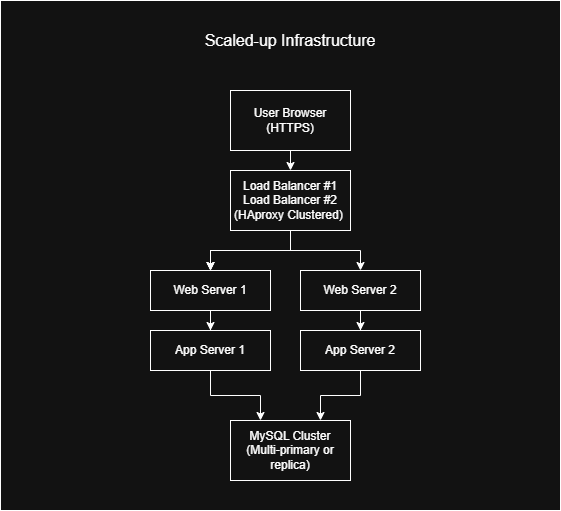

The diagram above was exported from draw.io. Its source (the exported page's mxGraphModel, read from the mxfile embedded in the PNG):
<mxGraphModel dx="872" dy="445" grid="1" gridSize="10" guides="1" tooltips="1" connect="1" arrows="1" fold="1" page="1" pageScale="1" pageWidth="850" pageHeight="1100" math="0" shadow="0">
  <root>
    <mxCell id="0" />
    <mxCell id="1" parent="0" />
    <mxCell id="vULQV0qsyKIebfoKRED7-17" value="" style="rounded=0;whiteSpace=wrap;html=1;" vertex="1" parent="1">
      <mxGeometry x="130" y="230" width="560" height="510" as="geometry" />
    </mxCell>
    <mxCell id="vULQV0qsyKIebfoKRED7-46" style="edgeStyle=orthogonalEdgeStyle;rounded=0;orthogonalLoop=1;jettySize=auto;html=1;exitX=0.5;exitY=1;exitDx=0;exitDy=0;entryX=0.5;entryY=0;entryDx=0;entryDy=0;" edge="1" parent="1" source="vULQV0qsyKIebfoKRED7-1" target="vULQV0qsyKIebfoKRED7-21">
      <mxGeometry relative="1" as="geometry" />
    </mxCell>
    <mxCell id="vULQV0qsyKIebfoKRED7-1" value="User Browser (HTTPS)" style="rounded=0;whiteSpace=wrap;html=1;" vertex="1" parent="1">
      <mxGeometry x="360" y="320" width="120" height="60" as="geometry" />
    </mxCell>
    <mxCell id="vULQV0qsyKIebfoKRED7-18" value="&lt;p data-pm-slice=&quot;0 0 []&quot;&gt;&lt;font style=&quot;font-size: 16px;&quot;&gt;Scaled-up Infrastructure&lt;/font&gt;&lt;/p&gt;" style="rounded=0;whiteSpace=wrap;html=1;strokeColor=none;" vertex="1" parent="1">
      <mxGeometry x="310" y="240" width="220" height="60" as="geometry" />
    </mxCell>
    <mxCell id="vULQV0qsyKIebfoKRED7-27" value="" style="edgeStyle=orthogonalEdgeStyle;rounded=0;orthogonalLoop=1;jettySize=auto;html=1;" edge="1" parent="1" source="vULQV0qsyKIebfoKRED7-21" target="vULQV0qsyKIebfoKRED7-26">
      <mxGeometry relative="1" as="geometry" />
    </mxCell>
    <mxCell id="vULQV0qsyKIebfoKRED7-28" value="" style="edgeStyle=orthogonalEdgeStyle;rounded=0;orthogonalLoop=1;jettySize=auto;html=1;" edge="1" parent="1" source="vULQV0qsyKIebfoKRED7-21" target="vULQV0qsyKIebfoKRED7-26">
      <mxGeometry relative="1" as="geometry" />
    </mxCell>
    <mxCell id="vULQV0qsyKIebfoKRED7-29" value="" style="edgeStyle=orthogonalEdgeStyle;rounded=0;orthogonalLoop=1;jettySize=auto;html=1;" edge="1" parent="1" source="vULQV0qsyKIebfoKRED7-21" target="vULQV0qsyKIebfoKRED7-26">
      <mxGeometry relative="1" as="geometry" />
    </mxCell>
    <mxCell id="vULQV0qsyKIebfoKRED7-32" style="edgeStyle=orthogonalEdgeStyle;rounded=0;orthogonalLoop=1;jettySize=auto;html=1;exitX=0.5;exitY=1;exitDx=0;exitDy=0;entryX=0.5;entryY=0;entryDx=0;entryDy=0;" edge="1" parent="1" source="vULQV0qsyKIebfoKRED7-21" target="vULQV0qsyKIebfoKRED7-30">
      <mxGeometry relative="1" as="geometry" />
    </mxCell>
    <mxCell id="vULQV0qsyKIebfoKRED7-21" value="&lt;div&gt;Load Balancer #1&lt;/div&gt;&lt;div&gt;Load Balancer #2&lt;/div&gt;&lt;div&gt;(HAproxy Clustered)&amp;nbsp;&lt;/div&gt;" style="rounded=0;whiteSpace=wrap;html=1;" vertex="1" parent="1">
      <mxGeometry x="360" y="400" width="120" height="60" as="geometry" />
    </mxCell>
    <mxCell id="vULQV0qsyKIebfoKRED7-50" value="" style="edgeStyle=orthogonalEdgeStyle;rounded=0;orthogonalLoop=1;jettySize=auto;html=1;" edge="1" parent="1" source="vULQV0qsyKIebfoKRED7-26" target="vULQV0qsyKIebfoKRED7-47">
      <mxGeometry relative="1" as="geometry" />
    </mxCell>
    <mxCell id="vULQV0qsyKIebfoKRED7-26" value="&lt;div&gt;Web Server 1&lt;/div&gt;" style="rounded=0;whiteSpace=wrap;html=1;" vertex="1" parent="1">
      <mxGeometry x="280" y="500" width="120" height="40" as="geometry" />
    </mxCell>
    <mxCell id="vULQV0qsyKIebfoKRED7-51" value="" style="edgeStyle=orthogonalEdgeStyle;rounded=0;orthogonalLoop=1;jettySize=auto;html=1;" edge="1" parent="1" source="vULQV0qsyKIebfoKRED7-30" target="vULQV0qsyKIebfoKRED7-48">
      <mxGeometry relative="1" as="geometry" />
    </mxCell>
    <mxCell id="vULQV0qsyKIebfoKRED7-30" value="Web Server 2" style="rounded=0;whiteSpace=wrap;html=1;" vertex="1" parent="1">
      <mxGeometry x="430" y="500" width="120" height="40" as="geometry" />
    </mxCell>
    <mxCell id="vULQV0qsyKIebfoKRED7-41" value="MySQL Cluster&lt;div&gt;&lt;span style=&quot;background-color: transparent; color: light-dark(rgb(0, 0, 0), rgb(255, 255, 255));&quot;&gt;(Multi-primary or replica)&lt;/span&gt;&lt;/div&gt;" style="rounded=0;whiteSpace=wrap;html=1;" vertex="1" parent="1">
      <mxGeometry x="360" y="650" width="120" height="60" as="geometry" />
    </mxCell>
    <mxCell id="vULQV0qsyKIebfoKRED7-52" style="edgeStyle=orthogonalEdgeStyle;rounded=0;orthogonalLoop=1;jettySize=auto;html=1;exitX=0.5;exitY=1;exitDx=0;exitDy=0;entryX=0.25;entryY=0;entryDx=0;entryDy=0;" edge="1" parent="1" source="vULQV0qsyKIebfoKRED7-47" target="vULQV0qsyKIebfoKRED7-41">
      <mxGeometry relative="1" as="geometry" />
    </mxCell>
    <mxCell id="vULQV0qsyKIebfoKRED7-47" value="&lt;div&gt;App Server 1&lt;/div&gt;" style="rounded=0;whiteSpace=wrap;html=1;" vertex="1" parent="1">
      <mxGeometry x="280" y="560" width="120" height="40" as="geometry" />
    </mxCell>
    <mxCell id="vULQV0qsyKIebfoKRED7-53" style="edgeStyle=orthogonalEdgeStyle;rounded=0;orthogonalLoop=1;jettySize=auto;html=1;exitX=0.5;exitY=1;exitDx=0;exitDy=0;entryX=0.75;entryY=0;entryDx=0;entryDy=0;" edge="1" parent="1" source="vULQV0qsyKIebfoKRED7-48" target="vULQV0qsyKIebfoKRED7-41">
      <mxGeometry relative="1" as="geometry" />
    </mxCell>
    <mxCell id="vULQV0qsyKIebfoKRED7-48" value="&lt;div&gt;App Server 2&lt;/div&gt;" style="rounded=0;whiteSpace=wrap;html=1;" vertex="1" parent="1">
      <mxGeometry x="430" y="560" width="120" height="40" as="geometry" />
    </mxCell>
  </root>
</mxGraphModel>